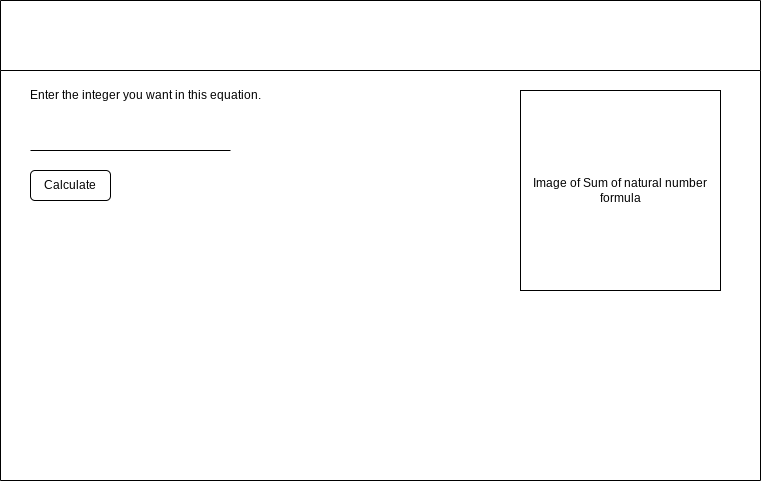

The diagram above was exported from draw.io. Its source (the exported page's mxGraphModel, read from the mxfile embedded in the PNG):
<mxGraphModel dx="532" dy="380" grid="1" gridSize="10" guides="1" tooltips="1" connect="1" arrows="1" fold="1" page="1" pageScale="1" pageWidth="850" pageHeight="1100" math="0" shadow="0">
  <root>
    <mxCell id="0" />
    <mxCell id="1" parent="0" />
    <mxCell id="7" value="&lt;div style=&quot;display: flex; flex-flow: row; flex-shrink: 0; box-sizing: border-box; align-self: stretch; align-items: center; height: 64px; margin: 0px; padding: 0px 40px 0px 80px; color: rgb(255, 255, 255); font-family: Helvetica, Arial, sans-serif; font-size: 14px; font-weight: 400; text-align: start;&quot; class=&quot;mdl-layout__header-row&quot;&gt;&lt;span style=&quot;display: block; position: relative; font-family: Roboto, Helvetica, Arial, sans-serif; font-size: 20px; line-height: 1; letter-spacing: 0.02em; box-sizing: border-box; flex-shrink: 0;&quot; class=&quot;mdl-layout-title&quot;&gt;Sum of natural numbers using for loop, in JS&lt;/span&gt;&lt;div&gt;&lt;br&gt;&lt;/div&gt;&lt;/div&gt;" style="swimlane;whiteSpace=wrap;html=1;startSize=70;" parent="1" vertex="1">
      <mxGeometry x="40" y="40" width="760" height="480" as="geometry" />
    </mxCell>
    <mxCell id="8" value="Enter the integer you want in this equation." style="text;strokeColor=none;align=center;fillColor=none;html=1;verticalAlign=middle;whiteSpace=wrap;rounded=0;" parent="7" vertex="1">
      <mxGeometry x="20" y="80" width="250" height="30" as="geometry" />
    </mxCell>
    <mxCell id="9" value="Calculate" style="rounded=1;whiteSpace=wrap;html=1;" vertex="1" parent="7">
      <mxGeometry x="30" y="170" width="80" height="30" as="geometry" />
    </mxCell>
    <mxCell id="10" value="" style="endArrow=none;html=1;" edge="1" parent="7">
      <mxGeometry width="50" height="50" relative="1" as="geometry">
        <mxPoint x="30" y="150" as="sourcePoint" />
        <mxPoint x="230" y="150" as="targetPoint" />
      </mxGeometry>
    </mxCell>
    <mxCell id="11" value="Image of Sum of natural number formula" style="whiteSpace=wrap;html=1;aspect=fixed;" vertex="1" parent="7">
      <mxGeometry x="520" y="90" width="200" height="200" as="geometry" />
    </mxCell>
  </root>
</mxGraphModel>